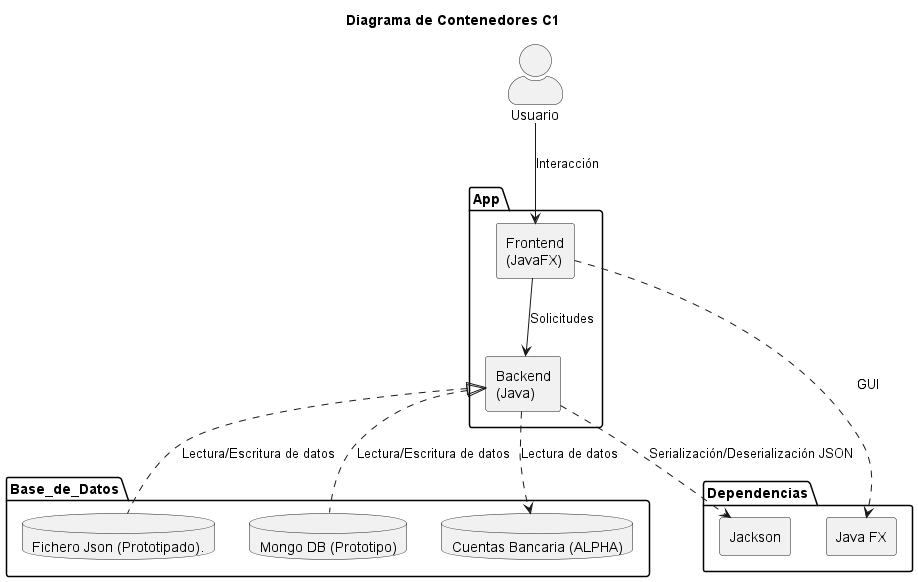

The diagram above was rendered by PlantUML. Its source (embedded in the PNG):
@startuml DiagramaContenedores C1

title Diagrama de Contenedores C1
skinparam actorStyle awesome
Actor Usuario

package App{
    rectangle Frontend as "Frontend\n(JavaFX)"
    rectangle Backend  as "Backend\n(Java)"
}

package Dependencias{
    rectangle Jackson as "Jackson"
    rectangle JFX as "Java FX"
}

package Base_de_Datos{
    database MongoDB as "Mongo DB (Prototipo)"
    database JSON as "Fichero Json (Prototipado)."
    database API as "Cuentas Bancaria (ALPHA)"
}

Usuario --> Frontend : Interacción
Frontend --> Backend : Solicitudes
Frontend ..> JFX : GUI
Backend ..> Jackson : Serialización/Deserialización JSON
Backend <|. JSON : Lectura/Escritura de datos
Backend <|. MongoDB : Lectura/Escritura de datos
Backend ..> API : Lectura de datos
@enduml